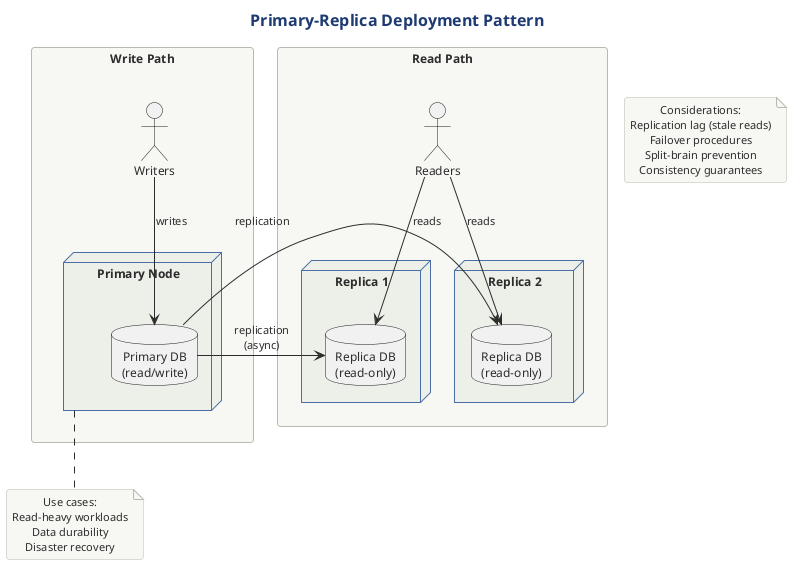

The diagram above was rendered by PlantUML. Its source (embedded in the PNG):
@startuml

title Primary-Replica Deployment Pattern

!include ../../../../../../tooling/styles/plantuml/structural/deployment-diagram-style.iuml

rectangle "Write Path" {
    actor "Writers" as writers
    node "Primary Node" as primary {
        database "Primary DB\n(read/write)" as primaryDB
    }
    writers -down-> primaryDB : writes
}

rectangle "Read Path" {
    actor "Readers" as readers
    node "Replica 1" as rep1 {
        database "Replica DB\n(read-only)" as repDB1
    }
    node "Replica 2" as rep2 {
        database "Replica DB\n(read-only)" as repDB2
    }
    readers -down-> repDB1 : reads
    readers -down-> repDB2 : reads
}

primaryDB -right-> repDB1 : replication\n(async)
primaryDB -right-> repDB2 : replication

note as considerations
  Considerations:
  Replication lag (stale reads)
  Failover procedures
  Split-brain prevention
  Consistency guarantees
end note

note bottom of primary
  Use cases:
  Read-heavy workloads
  Data durability
  Disaster recovery
end note

@enduml